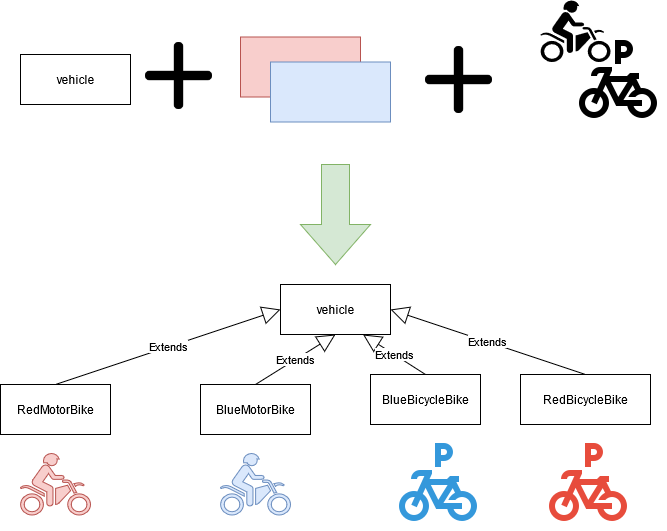

The diagram above was exported from draw.io. Its source (the exported page's mxGraphModel, read from the mxfile embedded in the PNG):
<mxGraphModel dx="1038" dy="519" grid="1" gridSize="10" guides="1" tooltips="1" connect="1" arrows="1" fold="1" page="1" pageScale="1" pageWidth="850" pageHeight="1100" math="0" shadow="0">
  <root>
    <mxCell id="UeALF8NDWmOJ1mfLhY5y-0" />
    <mxCell id="UeALF8NDWmOJ1mfLhY5y-1" parent="UeALF8NDWmOJ1mfLhY5y-0" />
    <mxCell id="UeALF8NDWmOJ1mfLhY5y-2" value="vehicle" style="html=1;" vertex="1" parent="UeALF8NDWmOJ1mfLhY5y-1">
      <mxGeometry x="90" y="120" width="110" height="50" as="geometry" />
    </mxCell>
    <mxCell id="UeALF8NDWmOJ1mfLhY5y-3" value="" style="rounded=0;whiteSpace=wrap;html=1;fillColor=#f8cecc;strokeColor=#b85450;" vertex="1" parent="UeALF8NDWmOJ1mfLhY5y-1">
      <mxGeometry x="310" y="102.5" width="120" height="60" as="geometry" />
    </mxCell>
    <mxCell id="UeALF8NDWmOJ1mfLhY5y-4" value="" style="rounded=0;whiteSpace=wrap;html=1;fillColor=#dae8fc;strokeColor=#6c8ebf;" vertex="1" parent="UeALF8NDWmOJ1mfLhY5y-1">
      <mxGeometry x="340" y="127.5" width="120" height="60" as="geometry" />
    </mxCell>
    <mxCell id="UeALF8NDWmOJ1mfLhY5y-5" value="" style="shape=image;html=1;verticalAlign=top;verticalLabelPosition=bottom;labelBackgroundColor=#ffffff;imageAspect=0;aspect=fixed;image=https://cdn4.iconfinder.com/data/icons/wirecons-free-vector-icons/32/add-128.png" vertex="1" parent="UeALF8NDWmOJ1mfLhY5y-1">
      <mxGeometry x="210" y="102.5" width="77" height="77" as="geometry" />
    </mxCell>
    <mxCell id="UeALF8NDWmOJ1mfLhY5y-6" value="" style="shape=image;html=1;verticalAlign=top;verticalLabelPosition=bottom;labelBackgroundColor=#ffffff;imageAspect=0;aspect=fixed;image=https://cdn4.iconfinder.com/data/icons/wirecons-free-vector-icons/32/add-128.png" vertex="1" parent="UeALF8NDWmOJ1mfLhY5y-1">
      <mxGeometry x="490" y="106.5" width="77" height="77" as="geometry" />
    </mxCell>
    <mxCell id="UeALF8NDWmOJ1mfLhY5y-8" value="" style="shape=mxgraph.signs.sports.dirt_bike;html=1;pointerEvents=1;fillColor=#000000;strokeColor=none;verticalLabelPosition=bottom;verticalAlign=top;align=center;" vertex="1" parent="UeALF8NDWmOJ1mfLhY5y-1">
      <mxGeometry x="610" y="66" width="70" height="61.5" as="geometry" />
    </mxCell>
    <mxCell id="UeALF8NDWmOJ1mfLhY5y-10" value="" style="html=1;shadow=0;dashed=0;align=center;verticalAlign=middle;shape=mxgraph.arrows2.arrow;dy=0.6;dx=40;direction=south;notch=0;fillColor=#d5e8d4;strokeColor=#82b366;" vertex="1" parent="UeALF8NDWmOJ1mfLhY5y-1">
      <mxGeometry x="370" y="230" width="70" height="100" as="geometry" />
    </mxCell>
    <mxCell id="UeALF8NDWmOJ1mfLhY5y-11" value="vehicle" style="html=1;" vertex="1" parent="UeALF8NDWmOJ1mfLhY5y-1">
      <mxGeometry x="350" y="350" width="110" height="50" as="geometry" />
    </mxCell>
    <mxCell id="UeALF8NDWmOJ1mfLhY5y-12" value="RedMotorBike" style="html=1;" vertex="1" parent="UeALF8NDWmOJ1mfLhY5y-1">
      <mxGeometry x="70" y="450" width="110" height="50" as="geometry" />
    </mxCell>
    <mxCell id="UeALF8NDWmOJ1mfLhY5y-13" value="BlueMotorBike" style="html=1;" vertex="1" parent="UeALF8NDWmOJ1mfLhY5y-1">
      <mxGeometry x="270" y="450" width="110" height="50" as="geometry" />
    </mxCell>
    <mxCell id="UeALF8NDWmOJ1mfLhY5y-14" value="BlueBicycleBike" style="html=1;" vertex="1" parent="UeALF8NDWmOJ1mfLhY5y-1">
      <mxGeometry x="440" y="440" width="110" height="50" as="geometry" />
    </mxCell>
    <mxCell id="UeALF8NDWmOJ1mfLhY5y-15" value="RedBicycleBike" style="html=1;" vertex="1" parent="UeALF8NDWmOJ1mfLhY5y-1">
      <mxGeometry x="590" y="440" width="130" height="50" as="geometry" />
    </mxCell>
    <mxCell id="UeALF8NDWmOJ1mfLhY5y-16" value="Extends" style="endArrow=block;endSize=16;endFill=0;html=1;entryX=0;entryY=0.5;entryDx=0;entryDy=0;exitX=0.5;exitY=0;exitDx=0;exitDy=0;" edge="1" parent="UeALF8NDWmOJ1mfLhY5y-1" source="UeALF8NDWmOJ1mfLhY5y-12" target="UeALF8NDWmOJ1mfLhY5y-11">
      <mxGeometry width="160" relative="1" as="geometry">
        <mxPoint x="70" y="430" as="sourcePoint" />
        <mxPoint x="230" y="430" as="targetPoint" />
      </mxGeometry>
    </mxCell>
    <mxCell id="UeALF8NDWmOJ1mfLhY5y-17" value="Extends" style="endArrow=block;endSize=16;endFill=0;html=1;entryX=0.5;entryY=1;entryDx=0;entryDy=0;exitX=0.5;exitY=0;exitDx=0;exitDy=0;" edge="1" parent="UeALF8NDWmOJ1mfLhY5y-1" source="UeALF8NDWmOJ1mfLhY5y-13" target="UeALF8NDWmOJ1mfLhY5y-11">
      <mxGeometry width="160" relative="1" as="geometry">
        <mxPoint x="205" y="450" as="sourcePoint" />
        <mxPoint x="415" y="410" as="targetPoint" />
      </mxGeometry>
    </mxCell>
    <mxCell id="UeALF8NDWmOJ1mfLhY5y-18" value="Extends" style="endArrow=block;endSize=16;endFill=0;html=1;entryX=0.75;entryY=1;entryDx=0;entryDy=0;exitX=0.5;exitY=0;exitDx=0;exitDy=0;" edge="1" parent="UeALF8NDWmOJ1mfLhY5y-1" source="UeALF8NDWmOJ1mfLhY5y-14" target="UeALF8NDWmOJ1mfLhY5y-11">
      <mxGeometry width="160" relative="1" as="geometry">
        <mxPoint x="215" y="460" as="sourcePoint" />
        <mxPoint x="425" y="420" as="targetPoint" />
      </mxGeometry>
    </mxCell>
    <mxCell id="UeALF8NDWmOJ1mfLhY5y-19" value="Extends" style="endArrow=block;endSize=16;endFill=0;html=1;entryX=1;entryY=0.5;entryDx=0;entryDy=0;exitX=0.5;exitY=0;exitDx=0;exitDy=0;" edge="1" parent="UeALF8NDWmOJ1mfLhY5y-1" source="UeALF8NDWmOJ1mfLhY5y-15" target="UeALF8NDWmOJ1mfLhY5y-11">
      <mxGeometry width="160" relative="1" as="geometry">
        <mxPoint x="225" y="470" as="sourcePoint" />
        <mxPoint x="435" y="430" as="targetPoint" />
      </mxGeometry>
    </mxCell>
    <mxCell id="UeALF8NDWmOJ1mfLhY5y-20" value="" style="shape=mxgraph.signs.sports.dirt_bike;html=1;pointerEvents=1;fillColor=#f8cecc;strokeColor=#b85450;verticalLabelPosition=bottom;verticalAlign=top;align=center;" vertex="1" parent="UeALF8NDWmOJ1mfLhY5y-1">
      <mxGeometry x="90" y="519" width="70" height="61.5" as="geometry" />
    </mxCell>
    <mxCell id="UeALF8NDWmOJ1mfLhY5y-21" value="" style="shape=mxgraph.signs.sports.dirt_bike;html=1;pointerEvents=1;fillColor=#dae8fc;strokeColor=#6c8ebf;verticalLabelPosition=bottom;verticalAlign=top;align=center;" vertex="1" parent="UeALF8NDWmOJ1mfLhY5y-1">
      <mxGeometry x="290" y="519" width="70" height="61.5" as="geometry" />
    </mxCell>
    <mxCell id="UeALF8NDWmOJ1mfLhY5y-34" value="" style="shape=image;imageAspect=0;aspect=fixed;verticalLabelPosition=bottom;verticalAlign=top;image=data:image/png,(base64 omitted: 2376 chars);" vertex="1" parent="UeALF8NDWmOJ1mfLhY5y-1">
      <mxGeometry x="640" y="97" width="96" height="96" as="geometry" />
    </mxCell>
    <mxCell id="UeALF8NDWmOJ1mfLhY5y-35" value="" style="shape=image;imageAspect=0;aspect=fixed;verticalLabelPosition=bottom;verticalAlign=top;image=data:image/png,(base64 omitted: 4104 chars);" vertex="1" parent="UeALF8NDWmOJ1mfLhY5y-1">
      <mxGeometry x="610" y="500" width="96" height="96" as="geometry" />
    </mxCell>
    <mxCell id="UeALF8NDWmOJ1mfLhY5y-36" value="" style="shape=image;imageAspect=0;aspect=fixed;verticalLabelPosition=bottom;verticalAlign=top;image=data:image/png,(base64 omitted: 4148 chars);" vertex="1" parent="UeALF8NDWmOJ1mfLhY5y-1">
      <mxGeometry x="460" y="500" width="96" height="96" as="geometry" />
    </mxCell>
  </root>
</mxGraphModel>